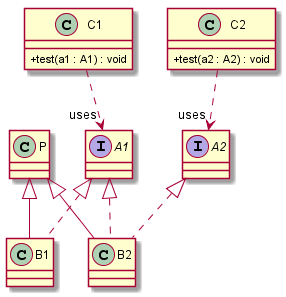

The diagram above was rendered by PlantUML. Its source (embedded in the PNG):
@startuml
skinparam classAttributeIconSize 0 
interface A1 {
}
interface A2 {
}
A1 <|.. B1
P <|-- B1
class B1 {
}
A1 <|.. B2
A2 <|.. B2
P <|-- B2
class B2 {
}
class C1 {
+ test(a1 : A1) : void

}
C1 ..> "uses" A1
class C2 {
+ test(a2 : A2) : void

}
C2 ..> "uses" A2
class P {
}
@enduml